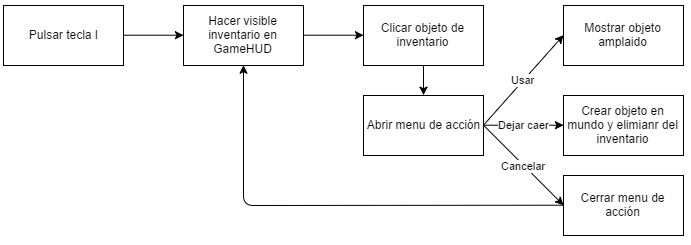

The diagram above was exported from draw.io. Its source (the exported page's mxGraphModel, read from the mxfile embedded in the PNG):
<mxGraphModel dx="1500" dy="806" grid="1" gridSize="10" guides="1" tooltips="1" connect="1" arrows="1" fold="1" page="1" pageScale="1" pageWidth="826" pageHeight="1169" background="#ffffff" math="0" shadow="0">
  <root>
    <mxCell id="0" />
    <mxCell id="1" parent="0" />
    <mxCell id="2" value="Activar Enigma (Blueprint EnigmaModeloSeleccionado)" style="whiteSpace=wrap;html=1;" parent="1" vertex="1">
      <mxGeometry x="220" y="90" width="160" height="60" as="geometry" />
    </mxCell>
    <mxCell id="4" value="" style="endArrow=classic;html=1;exitX=1;exitY=0.5;" parent="1" source="2" target="5" edge="1">
      <mxGeometry width="50" height="50" relative="1" as="geometry">
        <mxPoint x="25" y="70" as="sourcePoint" />
        <mxPoint x="285" y="120" as="targetPoint" />
      </mxGeometry>
    </mxCell>
    <mxCell id="5" value="Tratar Enigma" style="whiteSpace=wrap;html=1;" parent="1" vertex="1">
      <mxGeometry x="420" y="90" width="120" height="60" as="geometry" />
    </mxCell>
    <mxCell id="7" value="" style="endArrow=classic;html=1;entryX=0.5;entryY=1;exitX=0.5;exitY=0;" parent="1" source="28" target="5" edge="1">
      <mxGeometry width="50" height="50" relative="1" as="geometry">
        <mxPoint x="480" y="190" as="sourcePoint" />
        <mxPoint x="210" y="20" as="targetPoint" />
      </mxGeometry>
    </mxCell>
    <mxCell id="9" value="Acertado" style="endArrow=classic;html=1;exitX=1;exitY=0.5;entryX=0;entryY=0.5;" parent="1" source="5" target="11" edge="1">
      <mxGeometry width="50" height="50" relative="1" as="geometry">
        <mxPoint x="160" y="70" as="sourcePoint" />
        <mxPoint x="610" y="80" as="targetPoint" />
      </mxGeometry>
    </mxCell>
    <mxCell id="10" value="Error" style="endArrow=classic;html=1;exitX=1;exitY=0.5;entryX=0;entryY=0.5;" parent="1" source="5" target="12" edge="1">
      <mxGeometry width="50" height="50" relative="1" as="geometry">
        <mxPoint x="630" y="230" as="sourcePoint" />
        <mxPoint x="610" y="150" as="targetPoint" />
      </mxGeometry>
    </mxCell>
    <mxCell id="11" value="Entrar en modo juego&lt;div&gt;Subir puntuación&lt;/div&gt;&lt;div&gt;Destruir objetos (Blueprint UsableActor)&lt;/div&gt;" style="whiteSpace=wrap;html=1;" parent="1" vertex="1">
      <mxGeometry x="610" y="40" width="120" height="70" as="geometry" />
    </mxCell>
    <mxCell id="12" value="Disminuir puntuación (Bluepint UsableActor)" style="whiteSpace=wrap;html=1;" parent="1" vertex="1">
      <mxGeometry x="610" y="130" width="120" height="60" as="geometry" />
    </mxCell>
    <mxCell id="13" value="Enseñar enunciado en EnigmaHUD (Blueprint EnigmaHUD)" style="whiteSpace=wrap;html=1;" parent="1" vertex="1">
      <mxGeometry x="243" y="280" width="120" height="60" as="geometry" />
    </mxCell>
    <mxCell id="14" value="" style="endArrow=classic;html=1;exitX=1;exitY=0.5;" parent="1" source="13" target="15" edge="1">
      <mxGeometry width="50" height="50" relative="1" as="geometry">
        <mxPoint x="223" y="350" as="sourcePoint" />
        <mxPoint x="283" y="310" as="targetPoint" />
      </mxGeometry>
    </mxCell>
    <mxCell id="15" value="Activar visibilidad y colision de objetos relacionados con enigma (Blueprint UsableActor)" style="whiteSpace=wrap;html=1;" parent="1" vertex="1">
      <mxGeometry x="418" y="270" width="120" height="80" as="geometry" />
    </mxCell>
    <mxCell id="16" value="" style="endArrow=classic;html=1;exitX=1;exitY=0.5;entryX=0;entryY=0.5;" parent="1" source="15" target="18" edge="1">
      <mxGeometry width="50" height="50" relative="1" as="geometry">
        <mxPoint x="568" y="340" as="sourcePoint" />
        <mxPoint x="618" y="310" as="targetPoint" />
      </mxGeometry>
    </mxCell>
    <mxCell id="17" value="" style="endArrow=classic;html=1;exitX=0;exitY=0.75;entryX=0.5;entryY=0;" parent="1" source="5" target="13" edge="1">
      <mxGeometry width="50" height="50" relative="1" as="geometry">
        <mxPoint x="10" y="120" as="sourcePoint" />
        <mxPoint x="60" y="70" as="targetPoint" />
      </mxGeometry>
    </mxCell>
    <mxCell id="18" value="Seleccionar solución con la tecla E" style="whiteSpace=wrap;html=1;" parent="1" vertex="1">
      <mxGeometry x="598" y="280" width="120" height="60" as="geometry" />
    </mxCell>
    <mxCell id="19" value="" style="endArrow=classic;html=1;exitX=0.5;exitY=0;" parent="1" source="18" edge="1">
      <mxGeometry width="50" height="50" relative="1" as="geometry">
        <mxPoint x="145" y="60" as="sourcePoint" />
        <mxPoint x="540" y="135" as="targetPoint" />
      </mxGeometry>
    </mxCell>
    <mxCell id="22" value="Pulsar tecla E&amp;nbsp;&lt;span style=&quot;line-height: 1.2&quot;&gt;(Blueprint de personaje)&lt;/span&gt;" style="whiteSpace=wrap;html=1;" parent="1" vertex="1">
      <mxGeometry x="60" y="130" width="120" height="60" as="geometry" />
    </mxCell>
    <mxCell id="24" value="Mirar objeto de la clase Enigma&lt;div&gt;(Blueprint de Personaje)&lt;/div&gt;" style="whiteSpace=wrap;html=1;" parent="1" vertex="1">
      <mxGeometry x="60" y="50" width="120" height="60" as="geometry" />
    </mxCell>
    <mxCell id="26" value="" style="endArrow=classic;html=1;exitX=1;exitY=0.5;entryX=0;entryY=0.5;" parent="1" source="24" target="2" edge="1">
      <mxGeometry width="50" height="50" relative="1" as="geometry">
        <mxPoint x="250" y="90" as="sourcePoint" />
        <mxPoint x="300" y="40" as="targetPoint" />
      </mxGeometry>
    </mxCell>
    <mxCell id="27" value="" style="endArrow=classic;html=1;exitX=1;exitY=0.5;entryX=0;entryY=0.5;" parent="1" source="22" target="2" edge="1">
      <mxGeometry width="50" height="50" relative="1" as="geometry">
        <mxPoint x="10" y="60" as="sourcePoint" />
        <mxPoint x="60" y="10" as="targetPoint" />
      </mxGeometry>
    </mxCell>
    <mxCell id="28" value="&lt;span&gt;Obtener datos de DatosEnigma (EstructuraEnigma y DatosEnigma)&lt;/span&gt;" style="whiteSpace=wrap;html=1;direction=east;" parent="1" vertex="1">
      <mxGeometry x="420" y="200" width="120" height="60" as="geometry" />
    </mxCell>
    <mxCell id="29" value="Pulsar tecla I" style="whiteSpace=wrap;html=1;" vertex="1" parent="1">
      <mxGeometry x="60" y="400" width="120" height="60" as="geometry" />
    </mxCell>
    <mxCell id="30" value="Hacer visible inventario en GameHUD" style="whiteSpace=wrap;html=1;" vertex="1" parent="1">
      <mxGeometry x="240" y="400" width="120" height="60" as="geometry" />
    </mxCell>
    <mxCell id="31" value="" style="endArrow=classic;html=1;exitX=1;exitY=0.5;entryX=0;entryY=0.5;" edge="1" parent="1" source="29" target="30">
      <mxGeometry width="50" height="50" relative="1" as="geometry">
        <mxPoint x="200" y="490" as="sourcePoint" />
        <mxPoint x="250" y="440" as="targetPoint" />
      </mxGeometry>
    </mxCell>
    <mxCell id="32" value="Clicar objeto de inventario" style="whiteSpace=wrap;html=1;" vertex="1" parent="1">
      <mxGeometry x="420" y="400" width="120" height="60" as="geometry" />
    </mxCell>
    <mxCell id="33" value="" style="endArrow=classic;html=1;exitX=1;exitY=0.5;entryX=0;entryY=0.5;" edge="1" parent="1" source="30" target="32">
      <mxGeometry width="50" height="50" relative="1" as="geometry">
        <mxPoint x="370" y="470" as="sourcePoint" />
        <mxPoint x="420" y="420" as="targetPoint" />
      </mxGeometry>
    </mxCell>
    <mxCell id="34" value="" style="endArrow=classic;html=1;exitX=0.5;exitY=1;entryX=0.5;entryY=0;" edge="1" parent="1" source="32" target="35">
      <mxGeometry width="50" height="50" relative="1" as="geometry">
        <mxPoint x="580" y="460" as="sourcePoint" />
        <mxPoint x="600" y="430" as="targetPoint" />
      </mxGeometry>
    </mxCell>
    <mxCell id="35" value="Abrir menu de acción" style="whiteSpace=wrap;html=1;" vertex="1" parent="1">
      <mxGeometry x="420" y="490" width="120" height="60" as="geometry" />
    </mxCell>
    <mxCell id="36" value="Usar" style="endArrow=classic;html=1;exitX=1;exitY=0.5;entryX=0;entryY=0.5;" edge="1" parent="1" source="35" target="37">
      <mxGeometry width="50" height="50" relative="1" as="geometry">
        <mxPoint x="585" y="520" as="sourcePoint" />
        <mxPoint x="590" y="450" as="targetPoint" />
      </mxGeometry>
    </mxCell>
    <mxCell id="37" value="Mostrar objeto amplaido" style="whiteSpace=wrap;html=1;" vertex="1" parent="1">
      <mxGeometry x="620" y="400" width="120" height="60" as="geometry" />
    </mxCell>
    <mxCell id="38" value="Dejar caer" style="endArrow=classic;html=1;exitX=1;exitY=0.5;entryX=0;entryY=0.5;" edge="1" parent="1" source="35" target="39">
      <mxGeometry width="50" height="50" relative="1" as="geometry">
        <mxPoint x="580" y="560" as="sourcePoint" />
        <mxPoint x="600" y="520" as="targetPoint" />
      </mxGeometry>
    </mxCell>
    <mxCell id="39" value="Crear objeto en mundo y elimianr del inventario" style="whiteSpace=wrap;html=1;" vertex="1" parent="1">
      <mxGeometry x="620" y="490" width="120" height="60" as="geometry" />
    </mxCell>
    <mxCell id="40" value="Cancelar" style="endArrow=classic;html=1;exitX=1;exitY=0.5;entryX=0;entryY=0.5;" edge="1" parent="1" source="35" target="41">
      <mxGeometry width="50" height="50" relative="1" as="geometry">
        <mxPoint x="590" y="630" as="sourcePoint" />
        <mxPoint x="600" y="590" as="targetPoint" />
      </mxGeometry>
    </mxCell>
    <mxCell id="41" value="Cerrar menu de acción" style="whiteSpace=wrap;html=1;" vertex="1" parent="1">
      <mxGeometry x="620" y="570" width="120" height="60" as="geometry" />
    </mxCell>
    <mxCell id="42" value="" style="endArrow=classic;html=1;exitX=0;exitY=0.5;entryX=0.5;entryY=1;" edge="1" parent="1" source="41" target="30">
      <mxGeometry width="50" height="50" relative="1" as="geometry">
        <mxPoint x="600" y="680" as="sourcePoint" />
        <mxPoint x="650" y="630" as="targetPoint" />
        <Array as="points">
          <mxPoint x="300" y="600" />
        </Array>
      </mxGeometry>
    </mxCell>
    <mxCell id="43" value="Pulsar tecla E" style="whiteSpace=wrap;html=1;" vertex="1" parent="1">
      <mxGeometry x="60" y="650" width="120" height="60" as="geometry" />
    </mxCell>
    <mxCell id="44" value="Mirar objeto pickeable" style="whiteSpace=wrap;html=1;" vertex="1" parent="1">
      <mxGeometry x="60" y="570" width="120" height="60" as="geometry" />
    </mxCell>
    <mxCell id="45" value="" style="endArrow=classic;html=1;exitX=1;exitY=0.5;entryX=0;entryY=0.5;" edge="1" parent="1" source="44" target="47">
      <mxGeometry width="50" height="50" relative="1" as="geometry">
        <mxPoint x="200" y="480" as="sourcePoint" />
        <mxPoint x="230" y="480" as="targetPoint" />
      </mxGeometry>
    </mxCell>
    <mxCell id="46" value="" style="endArrow=classic;html=1;exitX=1;exitY=0.5;entryX=0;entryY=0.5;" edge="1" parent="1" source="43" target="47">
      <mxGeometry width="50" height="50" relative="1" as="geometry">
        <mxPoint x="220" y="570" as="sourcePoint" />
        <mxPoint x="270" y="520" as="targetPoint" />
      </mxGeometry>
    </mxCell>
    <mxCell id="47" value="Añadir objeto al inventario, hacer desaparecer del mundo" style="whiteSpace=wrap;html=1;" vertex="1" parent="1">
      <mxGeometry x="220" y="610" width="120" height="60" as="geometry" />
    </mxCell>
    <mxCell id="53" value="" style="endArrow=classic;html=1;exitX=1;exitY=0.5;entryX=0;entryY=0.5;" edge="1" parent="1" source="11" target="55">
      <mxGeometry width="50" height="50" relative="1" as="geometry">
        <mxPoint x="780" y="120" as="sourcePoint" />
        <mxPoint x="800" y="140" as="targetPoint" />
      </mxGeometry>
    </mxCell>
    <mxCell id="54" value="" style="endArrow=classic;html=1;exitX=1;exitY=0.5;entryX=0;entryY=0.5;" edge="1" parent="1" source="12" target="55">
      <mxGeometry width="50" height="50" relative="1" as="geometry">
        <mxPoint x="750" y="210" as="sourcePoint" />
        <mxPoint x="800" y="160" as="targetPoint" />
      </mxGeometry>
    </mxCell>
    <mxCell id="55" value="Actualizar GameHUD (Blueprint GameHUD)" style="whiteSpace=wrap;html=1;" vertex="1" parent="1">
      <mxGeometry x="780" y="90" width="120" height="60" as="geometry" />
    </mxCell>
  </root>
</mxGraphModel>